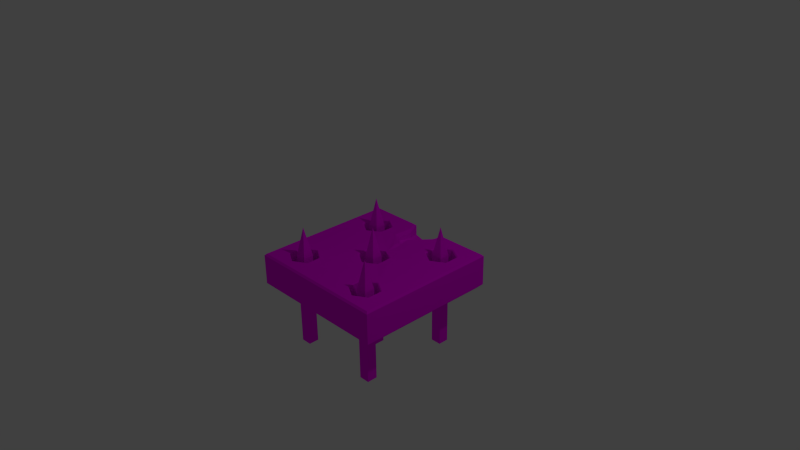 # Source: Tile_Ground_trap_spikes.blend  (saved by Blender 2.76.0; exported with 4.5.12 LTS)
import bpy
from mathutils import Matrix  # noqa: F401  (used for matrix-valued properties, if any)

bpy.ops.wm.read_factory_settings(use_empty=True)
scene = bpy.context.scene
scene.name = 'Scene'

# ---- collections
col_collection_1 = bpy.data.collections.new('Collection 1'); scene.collection.children.link(col_collection_1)

# ---- images (referenced by path relative to the original .blend; pixels are not part of the script)
import os
ASSET_DIR = os.environ.get("B2B_ASSET_DIR", "")  # directory of the original .blend (textures are referenced by path, not embedded)
HERE = os.path.dirname(os.path.abspath(__file__))  # packed textures are extracted next to this script under _unpacked/

def load_image(name, relpath, width, height, colorspace="sRGB"):
    """Load a texture the original file referenced (path relative to the .blend, or extracted next to this script)."""
    p = next((c for c in (os.path.join(HERE, relpath), os.path.join(ASSET_DIR, relpath)) if relpath and os.path.exists(c)), "")
    if p:
        img = bpy.data.images.load(p, check_existing=True)
        img.name = name
    else:  # same state as the original file: an image datablock whose file is absent (Cycles renders it pink)
        img = bpy.data.images.new(name, width, height)
        img.source = "FILE"
        img.filepath = "//" + (relpath or name)
    img.colorspace_settings.name = colorspace
    return img
img_stone_tile_2_psd = load_image('Stone_tile_2.psd', 'Materials/Stone_tile_2.psd', 1024, 1024, 'sRGB')

# ---- materials (node trees are filled in below, after node groups)
mat_spikes = bpy.data.materials.new('Spikes')
mat_spikes.alpha_threshold = 0.0
mat_spikes.roughness = 0.5
mat_stone_tile = bpy.data.materials.new('Stone_tile')
mat_stone_tile.alpha_threshold = 0.0
mat_stone_tile.roughness = 0.5

# ---- material node trees
mat_spikes.use_nodes = True; mat_spikes.node_tree.nodes.clear()
_N = mat_spikes.node_tree.nodes; _L = mat_spikes.node_tree.links
n0 = _N.new('ShaderNodeOutputMaterial'); n0.name = 'Material Output'; n0.location = (300, 300)
n1 = _N.new('ShaderNodeBsdfDiffuse'); n1.name = 'Diffuse BSDF'; n1.location = (10, 300)
n2 = _N.new('ShaderNodeTexImage'); n2.name = 'Image Texture'; n2.location = (-180, 300)
n2.width = 140
_L.new(n1.outputs[0], n0.inputs[0])
_L.new(n2.outputs[0], n1.inputs[0])
n0.is_active_output = True
mat_stone_tile.use_nodes = True; mat_stone_tile.node_tree.nodes.clear()
_N = mat_stone_tile.node_tree.nodes; _L = mat_stone_tile.node_tree.links
n0 = _N.new('ShaderNodeOutputMaterial'); n0.name = 'Material Output'; n0.location = (300, 300)
n1 = _N.new('ShaderNodeBsdfDiffuse'); n1.name = 'Diffuse BSDF'; n1.location = (10, 300)
n2 = _N.new('ShaderNodeTexImage'); n2.name = 'Image Texture'; n2.location = (-180, 300)
n2.width = 140
n2.image = img_stone_tile_2_psd
_L.new(n1.outputs[0], n0.inputs[0])
_L.new(n2.outputs[0], n1.inputs[0])
n0.is_active_output = True

# ---- world
world_world = bpy.data.worlds.new('World'); scene.world = world_world
world_world.color = (0.05088, 0.05088, 0.05088)
world_world.use_sun_shadow = False
world_world.sun_shadow_jitter_overblur = 0.0
world_world.cycles.sampling_method = 'MANUAL'
world_world.cycles.sample_map_resolution = 256

# ---- cameras
cam_camera = bpy.data.cameras.new('Camera')
cam_camera.clip_end = 100.0
cam_camera.lens = 35.0
cam_camera.sensor_width = 32.0
cam_camera.sensor_height = 18.0
cam_camera.ortho_scale = 7.314
cam_camera.dof.focus_distance = 0.0

# ---- lights
light_lamp = bpy.data.lights.new('Lamp', 'POINT')
light_lamp.transmission_factor = 0.0
light_lamp.cutoff_distance = 30.0
light_lamp.energy = 100.0
light_lamp.shadow_buffer_clip_start = 1.001
light_lamp.shadow_soft_size = 0.1
light_lamp.shadow_maximum_resolution = 0.006
light_lamp.use_absolute_resolution = True
light_lamp.cycles.use_multiple_importance_sampling = False

# ---- meshes
me_cube_001 = bpy.data.meshes.new('Cube.001')
me_cube_001.from_pydata([(-0.5228, -1.296, -0.5215), (-0.5231, 3.01e-06, -0.5214), (-0.6705, -1.72e-05, -0.5214), (-0.6702, -1.296, -0.5216), (-0.5228, -1.296, -0.6656), (-0.523, 1.618e-05, -0.6654), (-0.6705, -4.381e-06, -0.6654), (-0.6702, -1.296, -0.6656), (-0.5969, 0.401, -0.5933), (-0.5228, -1.296, 0.723), (-0.5231, 3.062e-06, 0.7232), (-0.6705, -1.714e-05, 0.7232), (-0.6702, -1.296, 0.723), (-0.5228, -1.296, 0.579), (-0.523, 1.623e-05, 0.5792), (-0.6705, -4.329e-06, 0.5792), (-0.6702, -1.296, 0.579), (-0.5969, 0.401, 0.6513), (0.691, -1.296, -0.5215), (0.6908, 3.01e-06, -0.5214), (0.5433, -1.72e-05, -0.5214), (0.5436, -1.296, -0.5216), (0.6911, -1.296, -0.6656), (0.6908, 1.618e-05, -0.6654), (0.5433, -4.381e-06, -0.6654), (0.5436, -1.296, -0.6656), (0.6169, 0.401, -0.5933), (0.6574, -1.296, 0.723), (0.6571, 3.062e-06, 0.7232), (0.5097, -1.714e-05, 0.7232), (0.5099, -1.296, 0.723), (0.6574, -1.296, 0.579), (0.6571, 1.623e-05, 0.5792), (0.5097, -4.329e-06, 0.5792), (0.51, -1.296, 0.579), (0.5833, 0.401, 0.6513), (0.09977, -1.296, 0.09858), (0.09949, 3.04e-06, 0.09876), (-0.04797, -1.717e-05, 0.09874), (-0.0477, -1.296, 0.09856), (0.09979, -1.296, -0.04544), (0.09952, 1.621e-05, -0.04526), (-0.04795, -4.351e-06, -0.04528), (-0.04768, -1.296, -0.04546), (0.02566, 0.401, 0.02682)], [], [(0, 1, 2, 3), (4, 7, 6, 5), (0, 4, 5, 1), (2, 6, 7, 3), (4, 0, 3, 7), (6, 2, 8), (1, 5, 8), (2, 1, 8), (5, 6, 8), (9, 10, 11, 12), (13, 16, 15, 14), (9, 13, 14, 10), (11, 15, 16, 12), (13, 9, 12, 16), (15, 11, 17), (10, 14, 17), (11, 10, 17), (14, 15, 17), (18, 19, 20, 21), (22, 25, 24, 23), (18, 22, 23, 19), (20, 24, 25, 21), (22, 18, 21, 25), (24, 20, 26), (19, 23, 26), (20, 19, 26), (23, 24, 26), (27, 28, 29, 30), (31, 34, 33, 32), (27, 31, 32, 28), (29, 33, 34, 30), (31, 27, 30, 34), (33, 29, 35), (28, 32, 35), (29, 28, 35), (32, 33, 35), (36, 37, 38, 39), (40, 43, 42, 41), (36, 40, 41, 37), (38, 42, 43, 39), (40, 36, 39, 43), (42, 38, 44), (37, 41, 44), (38, 37, 44), (41, 42, 44)])
_ca = me_cube_001.color_attributes.new('Col', 'BYTE_COLOR', 'CORNER')
_ca.data.foreach_set('color', [1.0, 1.0, 1.0, 1.0, 1.0, 1.0, 1.0, 1.0, 1.0, 1.0, 1.0, 1.0, 1.0, 1.0, 1.0, 1.0, 1.0, 1.0, 1.0, 1.0, 1.0, 1.0, 1.0, 1.0, 1.0, 1.0, 1.0, 1.0, 1.0, 1.0, 1.0, 1.0, 1.0, 1.0, 1.0, 1.0, 1.0, 1.0, 1.0, 1.0, 1.0, 1.0, 1.0, 1.0, 1.0, 1.0, 1.0, 1.0, 1.0, 1.0, 1.0, 1.0, 1.0, 1.0, 1.0, 1.0, 1.0, 1.0, 1.0, 1.0, 1.0, 1.0, 1.0, 1.0, 1.0, 1.0, 1.0, 1.0, 1.0, 1.0, 1.0, 1.0, 1.0, 1.0, 1.0, 1.0, 1.0, 1.0, 1.0, 1.0, 1.0, 1.0, 1.0, 1.0, 1.0, 1.0, 1.0, 1.0, 1.0, 1.0, 1.0, 1.0, 1.0, 1.0, 1.0, 1.0, 1.0, 1.0, 1.0, 1.0, 1.0, 1.0, 1.0, 1.0, 1.0, 1.0, 1.0, 1.0, 1.0, 1.0, 1.0, 1.0, 1.0, 1.0, 1.0, 1.0, 1.0, 1.0, 1.0, 1.0, 1.0, 1.0, 1.0, 1.0, 1.0, 1.0, 1.0, 1.0, 1.0, 1.0, 1.0, 1.0, 1.0, 1.0, 1.0, 1.0, 1.0, 1.0, 1.0, 1.0, 1.0, 1.0, 1.0, 1.0, 1.0, 1.0, 1.0, 1.0, 1.0, 1.0, 1.0, 1.0, 1.0, 1.0, 1.0, 1.0, 1.0, 1.0, 1.0, 1.0, 1.0, 1.0, 1.0, 1.0, 1.0, 1.0, 1.0, 1.0, 1.0, 1.0, 1.0, 1.0, 1.0, 1.0, 1.0, 1.0, 1.0, 1.0, 1.0, 1.0, 1.0, 1.0, 1.0, 1.0, 1.0, 1.0, 1.0, 1.0, 1.0, 1.0, 1.0, 1.0, 1.0, 1.0, 1.0, 1.0, 1.0, 1.0, 1.0, 1.0, 1.0, 1.0, 1.0, 1.0, 1.0, 1.0, 1.0, 1.0, 1.0, 1.0, 1.0, 1.0, 1.0, 1.0, 1.0, 1.0, 1.0, 1.0, 1.0, 1.0, 1.0, 1.0, 1.0, 1.0, 1.0, 1.0, 1.0, 1.0, 1.0, 1.0, 1.0, 1.0, 1.0, 1.0, 1.0, 1.0, 1.0, 1.0, 1.0, 1.0, 1.0, 1.0, 1.0, 1.0, 1.0, 1.0, 1.0, 1.0, 1.0, 1.0, 1.0, 1.0, 1.0, 1.0, 1.0, 1.0, 1.0, 1.0, 1.0, 1.0, 1.0, 1.0, 1.0, 1.0, 1.0, 1.0, 1.0, 1.0, 1.0, 1.0, 1.0, 1.0, 1.0, 1.0, 1.0, 1.0, 1.0, 1.0, 1.0, 1.0, 1.0, 1.0, 1.0, 1.0, 1.0, 1.0, 1.0, 1.0, 1.0, 1.0, 1.0, 1.0, 1.0, 1.0, 1.0, 1.0, 1.0, 1.0, 1.0, 1.0, 1.0, 1.0, 1.0, 1.0, 1.0, 1.0, 1.0, 1.0, 1.0, 1.0, 1.0, 1.0, 1.0, 1.0, 1.0, 1.0, 1.0, 1.0, 1.0, 1.0, 1.0, 1.0, 1.0, 1.0, 1.0, 1.0, 1.0, 1.0, 1.0, 1.0, 1.0, 1.0, 1.0, 1.0, 1.0, 1.0, 1.0, 1.0, 1.0, 1.0, 1.0, 1.0, 1.0, 1.0, 1.0, 1.0, 1.0, 1.0, 1.0, 1.0, 1.0, 1.0, 1.0, 1.0, 1.0, 1.0, 1.0, 1.0, 1.0, 1.0, 1.0, 1.0, 1.0, 1.0, 1.0, 1.0, 1.0, 1.0, 1.0, 1.0, 1.0, 1.0, 1.0, 1.0, 1.0, 1.0, 1.0, 1.0, 1.0, 1.0, 1.0, 1.0, 1.0, 1.0, 1.0, 1.0, 1.0, 1.0, 1.0, 1.0, 1.0, 1.0, 1.0, 1.0, 1.0, 1.0, 1.0, 1.0, 1.0, 1.0, 1.0, 1.0, 1.0, 1.0, 1.0, 1.0, 1.0, 1.0, 1.0, 1.0, 1.0, 1.0, 1.0, 1.0, 1.0, 1.0, 1.0, 1.0, 1.0, 1.0, 1.0, 1.0, 1.0, 1.0, 1.0, 1.0, 1.0, 1.0, 1.0, 1.0, 1.0, 1.0, 1.0, 1.0, 1.0, 1.0, 1.0, 1.0, 1.0, 1.0, 1.0, 1.0, 1.0, 1.0, 1.0, 1.0, 1.0, 1.0, 1.0, 1.0, 1.0, 1.0, 1.0, 1.0, 1.0, 1.0, 1.0, 1.0, 1.0, 1.0, 1.0, 1.0, 1.0, 1.0, 1.0, 1.0, 1.0, 1.0, 1.0, 1.0, 1.0, 1.0, 1.0, 1.0, 1.0, 1.0, 1.0, 1.0, 1.0, 1.0, 1.0, 1.0, 1.0, 1.0, 1.0, 1.0, 1.0, 1.0, 1.0, 1.0, 1.0, 1.0, 1.0, 1.0, 1.0, 1.0, 1.0, 1.0, 1.0, 1.0, 1.0, 1.0, 1.0, 1.0, 1.0, 1.0, 1.0, 1.0, 1.0, 1.0, 1.0, 1.0, 1.0, 1.0, 1.0, 1.0, 1.0, 1.0, 1.0, 1.0, 1.0, 1.0, 1.0, 1.0, 1.0, 1.0, 1.0, 1.0, 1.0, 1.0, 1.0, 1.0, 1.0, 1.0, 1.0, 1.0, 1.0, 1.0, 1.0, 1.0, 1.0, 1.0, 1.0, 1.0, 1.0, 1.0, 1.0, 1.0, 1.0, 1.0, 1.0, 1.0, 1.0, 1.0, 1.0, 1.0, 1.0, 1.0, 1.0, 1.0, 1.0, 1.0, 1.0, 1.0, 1.0, 1.0, 1.0, 1.0, 1.0, 1.0, 1.0, 1.0, 1.0, 1.0, 1.0, 1.0, 1.0, 1.0, 1.0, 1.0, 1.0, 1.0, 1.0, 1.0, 1.0, 1.0, 1.0, 1.0, 1.0, 1.0, 1.0, 1.0, 1.0, 1.0, 1.0, 1.0, 1.0, 1.0, 1.0, 1.0, 1.0, 1.0, 1.0, 1.0, 1.0, 1.0, 1.0, 1.0, 1.0, 1.0, 1.0, 1.0, 1.0, 1.0, 1.0, 1.0, 1.0, 1.0, 1.0, 1.0, 1.0, 1.0, 1.0, 1.0, 1.0, 1.0, 1.0, 1.0, 1.0, 1.0, 1.0, 1.0, 1.0, 1.0, 1.0, 1.0, 1.0, 1.0, 1.0, 1.0])
me_cube_001.materials.append(mat_spikes)
me_cube_001.use_remesh_preserve_volume = False
me_cube_001.use_remesh_preserve_attributes = False
me_cube_001.use_mirror_vertex_groups = False
me_cube_001.update()
me_plane_001 = bpy.data.meshes.new('Plane.001')
me_plane_001.from_pydata([(1.0, -0.02432, -1.0), (1.0, -0.02432, 1.0), (1.0, -0.4392, 1.0), (1.0, -0.4392, -1.0), (-1.0, -0.02432, -1.0), (-0.2365, -0.02432, -1.0), (-0.2365, -0.1652, -1.0), (0.2181, -0.1652, -1.0), (0.2366, -0.1679, -1.0), (0.2366, -0.02432, -1.0), (-1.0, -0.4392, -1.0), (0.9757, -4.265e-08, -0.9757), (0.9757, 4.265e-08, 0.9757), (-1.0, -0.02432, 1.0), (-1.0, -0.4392, 1.0), (0.9392, -0.5, 0.9392), (0.9392, -0.5, -0.9392), (-0.9757, -4.265e-08, -0.9757), (-0.2559, -4.265e-08, -0.9757), (-0.2328, -0.01596, -0.9916), (0.2342, -0.01596, -0.9916), (0.279, -4.265e-08, -0.9757), (-0.9392, -0.5, -0.9392), (-0.9757, 4.265e-08, 0.9757), (0.8135, 0.0005713, -0.4909), (0.7623, -0.000555, 0.55), (-0.9392, -0.5, 0.9392), (-0.6012, -3.587e-08, -0.8206), (-0.196, -3.583e-08, -0.8197), (-0.1952, -3.653e-08, -0.8356), (0.2385, -3.653e-08, -0.8356), (0.2239, -3.578e-08, -0.8187), (0.6292, -3.574e-08, -0.8177), (-0.5928, 3.801e-08, 0.8695), (0.5753, 3.821e-08, 0.8742), (0.8134, -3.11e-08, -0.7114), (0.575, 0.001669, 0.4419), (0.6225, 0.0004372, -0.3807), (0.7624, 3.349e-08, 0.7661), (-0.7753, 0.003087, 0.5524), (-0.7876, -0.003023, -0.4889), (-0.7871, -3.118e-08, -0.7133), (-0.3985, -3.075e-08, -0.7036), (-0.202, -3.075e-08, -0.7036), (0.1246, -3.075e-08, -0.7036), (0.4315, -3.075e-08, -0.7036), (-0.4039, 3.324e-08, 0.7605), (0.3783, 3.324e-08, 0.7605), (-0.7759, 3.339e-08, 0.7638), (0.6225, -0.01352, -0.806), (0.7999, -0.01352, -0.7036), (0.7999, -0.01352, -0.4987), (0.224, -3.831e-09, -0.08763), (0.2236, -0.0126, 0.1382), (0.5753, -0.009763, 0.4532), (0.7527, -0.009763, 0.5556), (0.6225, -0.01352, -0.3963), (0.7527, -0.009763, 0.7605), (0.5753, -0.009763, 0.8629), (-0.5923, 0.002386, 0.4465), (-0.5932, -0.00245, -0.3769), (-0.7702, -0.01692, -0.4987), (-0.7702, -0.01692, -0.7036), (-0.5928, -0.01692, -0.806), (-0.4154, -0.01692, -0.7036), (-0.3985, -2.137e-08, -0.489), (-0.128, -2.14e-08, -0.4896), (-0.2087, -2.519e-08, -0.5763), (0.01489, -2.519e-08, -0.5763), (0.1025, -0.006156, -0.4877), (0.4255, -0.0002807, -0.503), (0.4451, -0.01352, -0.7036), (-0.4044, -0.003611, 0.5536), (0.3779, -0.008206, 0.5574), (-0.4154, -0.005716, 0.7605), (-0.5928, -0.005716, 0.8629), (0.3979, -0.009763, 0.7605), (-0.7702, -0.005716, 0.7605), (0.6225, -0.4173, -0.806), (0.7999, -0.4173, -0.7036), (0.7999, -0.4173, -0.4987), (0.04034, -0.01669, -0.1934), (0.2109, -0.01575, 0.1273), (0.03364, -0.01488, 0.2487), (0.3979, -0.009763, 0.5556), (0.5753, -0.4173, 0.4532), (0.7527, -0.4173, 0.5556), (0.6225, -0.4173, -0.3963), (0.4451, -0.01352, -0.4987), (0.7527, -0.4173, 0.7605), (0.5753, -0.4173, 0.8629), (-0.7702, -0.005716, 0.5556), (-0.5928, -0.01692, -0.3963), (-0.5928, -0.005716, 0.4532), (-0.1586, 6.034e-09, 0.1381), (-0.1586, -3.845e-09, -0.08796), (-0.7702, -0.4173, -0.4987), (-0.7702, -0.4173, -0.7036), (-0.5928, -0.4173, -0.806), (-0.4154, -0.01692, -0.4987), (-0.4154, -0.4173, -0.7036), (0.04981, -0.01405, -0.2701), (0.005974, -1.511e-08, -0.3456), (0.4451, -0.4173, -0.7036), (-0.4154, -0.005716, 0.5556), (-0.4154, -0.4173, 0.7605), (-0.5928, -0.4173, 0.8629), (0.3979, -0.4173, 0.7605), (-0.7702, -0.4173, 0.7605), (0.2109, -0.01575, -0.07749), (0.03351, -0.01575, 0.2298), (0.3979, -0.4173, 0.5556), (0.4451, -0.4173, -0.4987), (-0.7702, -0.4173, 0.5556), (-0.5928, -0.4173, -0.3963), (-0.5928, -0.4173, 0.4532), (-0.1439, -0.01575, 0.1273), (-0.1439, -0.01575, -0.07749), (-0.4154, -0.4173, -0.4987), (-0.4154, -0.4173, 0.5556), (0.03351, -0.01575, -0.1799), (0.2109, -0.3768, -0.07749), (0.2109, -0.3768, 0.1273), (0.03351, -0.3768, 0.2298), (-0.1439, -0.3768, 0.1273), (-0.1439, -0.3768, -0.07749), (0.03351, -0.3768, -0.1799), (-0.1531, -0.118, -0.8078), (0.1811, -0.1679, -0.8078), (-0.1531, -0.03983, -0.8078), (0.1811, -0.04679, -0.8078), (-0.1634, -0.09224, -0.608), (-0.1634, -0.03585, -0.608), (0.008787, -0.05843, -0.608), (0.008787, -0.02998, -0.608), (0.001915, -4.705e-05, -0.4302), (0.001915, -0.05849, -0.4302), (0.01741, -0.03811, -0.4563), (0.04382, -0.01596, -0.4141), (-0.02367, -0.2018, -0.8078), (-0.01908, -0.2296, -1.0), (-0.06703, -0.1378, -0.608), (-0.04315, -0.2098, -0.8647)], [], [(0, 1, 2, 3), (4, 5, 6, 140, 7, 8, 9, 0, 3, 10), (1, 0, 11, 12), (1, 13, 14, 2), (3, 2, 15, 16), (13, 4, 10, 14), (5, 4, 17, 18, 19), (0, 9, 20, 21, 11), (16, 22, 10, 3), (13, 1, 12, 23), (24, 25, 12, 11), (2, 14, 26, 15), (26, 22, 16, 15), (23, 17, 4, 13), (14, 10, 22, 26), (18, 17, 27, 28, 29), (11, 21, 30, 31, 32), (33, 23, 12, 34), (35, 24, 11, 32), (36, 25, 24, 37), (38, 34, 12, 25), (23, 39, 40, 17), (17, 40, 41, 27), (42, 43, 28, 27), (44, 45, 32, 31), (46, 33, 34, 47), (48, 23, 33), (35, 32, 49, 50), (24, 35, 50, 51), (52, 53, 36, 37), (54, 55, 25, 36), (51, 56, 37, 24), (38, 25, 55, 57), (57, 58, 34, 38), (48, 39, 23), (40, 39, 59, 60), (41, 40, 61, 62), (27, 41, 62, 63), (42, 27, 63, 64), (43, 42, 65, 66, 67), (45, 44, 68, 69, 70), (32, 45, 71, 49), (72, 46, 47, 73), (74, 75, 33, 46), (58, 76, 47, 34), (48, 33, 75, 77), (50, 49, 78, 79), (51, 50, 79, 80), (37, 70, 81, 52), (53, 52, 109, 82), (83, 73, 36, 53), (36, 73, 84, 54), (55, 54, 85, 86), (56, 51, 80, 87), (56, 88, 70, 37), (57, 55, 86, 89), (57, 89, 90, 58), (39, 48, 77, 91), (40, 60, 92, 61), (59, 39, 91, 93), (60, 59, 94, 95), (62, 61, 96, 97), (97, 98, 63, 62), (65, 42, 64, 99), (64, 63, 98, 100), (81, 70, 69, 101), (88, 71, 45, 70), (49, 71, 103, 78), (72, 73, 83), (104, 74, 46, 72), (76, 84, 73, 47), (75, 74, 105, 106), (76, 58, 90, 107), (77, 75, 106, 108), (83, 53, 82, 110), (85, 54, 84, 111), (88, 56, 87, 112), (87, 80, 79, 78, 103, 112), (89, 86, 85, 111, 107, 90), (91, 77, 108, 113), (60, 65, 99, 92), (61, 92, 114, 96), (93, 104, 72, 59), (93, 91, 113, 115), (65, 60, 95, 81), (72, 83, 94, 59), (95, 94, 116, 117), (96, 114, 118, 100, 98, 97), (100, 118, 99, 64), (71, 88, 112, 103), (74, 104, 119, 105), (84, 76, 107, 111), (108, 106, 105, 119, 115, 113), (120, 109, 52, 81), (82, 109, 121, 122), (110, 116, 94, 83), (110, 82, 122, 123), (92, 99, 118, 114), (104, 93, 115, 119), (81, 95, 117, 120), (117, 116, 124, 125), (109, 120, 126, 121), (121, 126, 125, 124, 123, 122), (116, 110, 123, 124), (120, 117, 125, 126), (7, 140, 142), (8, 7, 142, 139, 128), (6, 5, 19, 129, 127), (128, 130, 20, 9, 8), (139, 141, 133, 128), (127, 129, 132, 131), (19, 18, 29, 129), (133, 134, 130, 128), (130, 30, 21, 20), (131, 132, 135, 136), (129, 29, 28, 43, 67, 132), (137, 138, 134, 133), (134, 68, 44, 31, 30, 130), (141, 137, 133), (136, 135, 138, 137), (132, 67, 66, 102, 135), (138, 101, 69, 68, 134), (102, 101, 138, 135), (65, 81, 101, 102, 66), (131, 136, 137, 141), (140, 6, 127, 142), (127, 131, 141, 139), (139, 142, 127)])
_uv = me_plane_001.uv_layers.new(name='UVMap')
_uv.uv.foreach_set('vector', [0.9917, 0.3925, 0.9917, 0.6879, 0.9015, 0.6879, 0.9015, 0.3925, 0.9917, 0.007282, 0.9917, 0.1544, 0.9611, 0.1544, 0.9611, 0.1962, 0.9611, 0.2419, 0.9605, 0.2455, 0.9917, 0.2455, 0.9917, 0.3925, 0.9015, 0.3925, 0.9015, 0.007282, 0.4541, 0.007282, 0.8885, 0.007282, 0.883, 0.0132, 0.4592, 0.0132, 0.115, 0.945, 0.115, 0.5073, 0.2049, 0.5105, 0.2049, 0.9482, 0.006519, 0.4928, 0.006519, 0.007282, 0.01973, 0.02204, 0.01973, 0.478, 0.09666, 0.5073, 0.09666, 0.9927, 0.006519, 0.9927, 0.006519, 0.5073, 0.8885, 0.3074, 0.8885, 0.4928, 0.883, 0.4869, 0.883, 0.3122, 0.8866, 0.3065, 0.8885, 0.007282, 0.8885, 0.1926, 0.8866, 0.1932, 0.883, 0.1823, 0.883, 0.0132, 0.01973, 0.478, 0.4279, 0.478, 0.4411, 0.4928, 0.006519, 0.4928, 0.4541, 0.4928, 0.4541, 0.007282, 0.4592, 0.0132, 0.4593, 0.4869, 0.7777, 0.05259, 0.5517, 0.06496, 0.4592, 0.0132, 0.883, 0.0132, 0.006519, 0.007282, 0.4411, 0.007282, 0.4279, 0.02204, 0.01973, 0.02204, 0.4279, 0.02204, 0.4279, 0.478, 0.01973, 0.478, 0.01973, 0.02204, 0.1019, 0.5133, 0.1019, 0.9869, 0.09666, 0.9927, 0.09666, 0.5073, 0.4411, 0.007282, 0.4411, 0.4928, 0.4279, 0.478, 0.4279, 0.02204, 0.883, 0.3122, 0.883, 0.4869, 0.8494, 0.396, 0.8491, 0.2976, 0.8526, 0.2974, 0.883, 0.0132, 0.883, 0.1823, 0.8526, 0.1921, 0.8489, 0.1957, 0.8487, 0.09729, 0.4823, 0.3939, 0.4593, 0.4869, 0.4592, 0.0132, 0.4813, 0.1104, 0.8256, 0.05259, 0.7777, 0.05259, 0.883, 0.0132, 0.8487, 0.09729, 0.5751, 0.1104, 0.5517, 0.06496, 0.7777, 0.05259, 0.7538, 0.09893, 0.5047, 0.06496, 0.4813, 0.1104, 0.4592, 0.0132, 0.5517, 0.06496, 0.4593, 0.4869, 0.5512, 0.4384, 0.7773, 0.4411, 0.883, 0.4869, 0.883, 0.4869, 0.7773, 0.4411, 0.8261, 0.4411, 0.8494, 0.396, 0.8239, 0.3467, 0.8239, 0.2991, 0.8491, 0.2976, 0.8494, 0.396, 0.8239, 0.2198, 0.8239, 0.1453, 0.8487, 0.09729, 0.8489, 0.1957, 0.506, 0.3481, 0.4823, 0.3939, 0.4813, 0.1104, 0.506, 0.1582, 0.5053, 0.4384, 0.4593, 0.4869, 0.4823, 0.3939, 0.8256, 0.05259, 0.8487, 0.09729, 0.8463, 0.09893, 0.824, 0.05587, 0.6501, 0.8411, 0.6022, 0.8411, 0.604, 0.8378, 0.6485, 0.8378, 0.6902, 0.1957, 0.6411, 0.1958, 0.5751, 0.1104, 0.7538, 0.09893, 0.5728, 0.1104, 0.5505, 0.06733, 0.5517, 0.06496, 0.5751, 0.1104, 0.7795, 0.05587, 0.7573, 0.09893, 0.7538, 0.09893, 0.7777, 0.05259, 0.7062, 0.7398, 0.7532, 0.7398, 0.7519, 0.7422, 0.7074, 0.7422, 0.506, 0.06733, 0.4838, 0.1104, 0.4813, 0.1104, 0.5047, 0.06496, 0.5053, 0.4384, 0.5512, 0.4384, 0.4593, 0.4869, 0.7773, 0.4411, 0.5512, 0.4384, 0.5741, 0.3939, 0.753, 0.3939, 0.8261, 0.4411, 0.7773, 0.4411, 0.7796, 0.437, 0.8241, 0.437, 0.3625, 0.5073, 0.409, 0.5092, 0.4065, 0.5135, 0.3621, 0.5117, 0.3338, 0.5094, 0.3625, 0.5073, 0.3621, 0.5117, 0.337, 0.5135, 0.8239, 0.2991, 0.8239, 0.3467, 0.7773, 0.3467, 0.7775, 0.2811, 0.7963, 0.3007, 0.8239, 0.1453, 0.8239, 0.2198, 0.7963, 0.2464, 0.7775, 0.2238, 0.7777, 0.1453, 0.6517, 0.7252, 0.6022, 0.7249, 0.6049, 0.7216, 0.6492, 0.7218, 0.5505, 0.3481, 0.506, 0.3481, 0.506, 0.1582, 0.5505, 0.1582, 0.506, 0.3509, 0.4838, 0.3939, 0.4823, 0.3939, 0.506, 0.3481, 0.4838, 0.1104, 0.506, 0.1534, 0.506, 0.1582, 0.4813, 0.1104, 0.5053, 0.4384, 0.4823, 0.3939, 0.4838, 0.3939, 0.506, 0.437, 0.6743, 0.7191, 0.6492, 0.7218, 0.6492, 0.624, 0.6743, 0.6213, 0.6485, 0.8378, 0.604, 0.8378, 0.604, 0.7398, 0.6485, 0.7398, 0.7538, 0.09893, 0.7777, 0.1453, 0.7142, 0.2421, 0.6902, 0.1957, 0.7922, 0.6213, 0.8413, 0.6213, 0.8391, 0.6251, 0.7946, 0.6251, 0.6172, 0.2421, 0.5505, 0.1582, 0.5751, 0.1104, 0.6411, 0.1958, 0.383, 0.7289, 0.3338, 0.7287, 0.3376, 0.7262, 0.382, 0.7264, 0.407, 0.7237, 0.382, 0.7264, 0.382, 0.6277, 0.407, 0.625, 0.6714, 0.8378, 0.6485, 0.8378, 0.6485, 0.7398, 0.6714, 0.7398, 0.7573, 0.09893, 0.7795, 0.142, 0.7777, 0.1453, 0.7538, 0.09893, 0.7074, 0.7422, 0.7519, 0.7422, 0.7519, 0.8411, 0.7074, 0.8411, 0.7074, 0.7422, 0.7074, 0.8411, 0.6844, 0.8411, 0.6844, 0.7422, 0.5512, 0.4384, 0.5053, 0.4384, 0.506, 0.437, 0.5505, 0.437, 0.7773, 0.4411, 0.753, 0.3939, 0.7573, 0.3939, 0.7796, 0.437, 0.2637, 0.765, 0.2179, 0.7647, 0.2187, 0.7633, 0.2631, 0.7635, 0.753, 0.3939, 0.5741, 0.3939, 0.6412, 0.2885, 0.6902, 0.2885, 0.6874, 0.6213, 0.7144, 0.6213, 0.7144, 0.7185, 0.6874, 0.7185, 0.4037, 0.6104, 0.3594, 0.6086, 0.3621, 0.5117, 0.4065, 0.5135, 0.2645, 0.8809, 0.2179, 0.8809, 0.218, 0.8768, 0.2625, 0.8768, 0.337, 0.5135, 0.3621, 0.5117, 0.3594, 0.6086, 0.3342, 0.6104, 0.7142, 0.2421, 0.7777, 0.1453, 0.7775, 0.2238, 0.7308, 0.2389, 0.7795, 0.142, 0.824, 0.142, 0.8239, 0.1453, 0.7777, 0.1453, 0.6492, 0.7218, 0.6049, 0.7216, 0.6049, 0.6238, 0.6492, 0.624, 0.5505, 0.3481, 0.5505, 0.1582, 0.6172, 0.2421, 0.5505, 0.3509, 0.506, 0.3509, 0.506, 0.3481, 0.5505, 0.3481, 0.506, 0.1534, 0.5505, 0.1534, 0.5505, 0.1582, 0.506, 0.1582, 0.7662, 0.7398, 0.7891, 0.7398, 0.7891, 0.8397, 0.7662, 0.8397, 0.5504, 0.8342, 0.5063, 0.8342, 0.5063, 0.7353, 0.5504, 0.7353, 0.4491, 0.7353, 0.4932, 0.7353, 0.4932, 0.8352, 0.4491, 0.8352, 0.6172, 0.2421, 0.6411, 0.1958, 0.6436, 0.1988, 0.6213, 0.2419, 0.382, 0.6277, 0.382, 0.7264, 0.3376, 0.7262, 0.3376, 0.6274, 0.3779, 0.8415, 0.3338, 0.8415, 0.3338, 0.7435, 0.3779, 0.7435, 0.5121, 0.5322, 0.5506, 0.5073, 0.5892, 0.5322, 0.5892, 0.5819, 0.5506, 0.6068, 0.5121, 0.5819, 0.6022, 0.5819, 0.6022, 0.5322, 0.6407, 0.5073, 0.6793, 0.5322, 0.6793, 0.5819, 0.6407, 0.6067, 0.422, 0.7353, 0.4491, 0.7353, 0.4491, 0.8352, 0.422, 0.8352, 0.753, 0.3939, 0.7773, 0.3467, 0.7796, 0.3508, 0.7573, 0.3939, 0.7144, 0.6213, 0.7586, 0.6213, 0.7586, 0.7185, 0.7144, 0.7185, 0.5728, 0.3939, 0.5505, 0.3509, 0.5505, 0.3481, 0.5741, 0.3939, 0.2631, 0.7635, 0.2187, 0.7633, 0.2187, 0.6636, 0.2631, 0.6638, 0.7773, 0.3467, 0.753, 0.3939, 0.6902, 0.2885, 0.7142, 0.2421, 0.5505, 0.3481, 0.6172, 0.2421, 0.6412, 0.2885, 0.5741, 0.3939, 0.6902, 0.2885, 0.6412, 0.2885, 0.6436, 0.2849, 0.6881, 0.2849, 0.5506, 0.7207, 0.5121, 0.6959, 0.5121, 0.6462, 0.5506, 0.6213, 0.5892, 0.6462, 0.5892, 0.6959, 0.218, 0.7796, 0.2625, 0.7796, 0.2625, 0.8768, 0.218, 0.8768, 0.405, 0.8415, 0.3779, 0.8415, 0.3779, 0.7435, 0.405, 0.7435, 0.7891, 0.7398, 0.8336, 0.7398, 0.8336, 0.8397, 0.7891, 0.8397, 0.5775, 0.8342, 0.5504, 0.8342, 0.5504, 0.7353, 0.5775, 0.7353, 0.4605, 0.6213, 0.4991, 0.6462, 0.4991, 0.6959, 0.4605, 0.7207, 0.422, 0.6959, 0.422, 0.6462, 0.7103, 0.2419, 0.6881, 0.1988, 0.6902, 0.1957, 0.7142, 0.2421, 0.7946, 0.6251, 0.8391, 0.6251, 0.8391, 0.7128, 0.7946, 0.7128, 0.6213, 0.2419, 0.6436, 0.2849, 0.6412, 0.2885, 0.6172, 0.2421, 0.7716, 0.6251, 0.7946, 0.6251, 0.7946, 0.7128, 0.7716, 0.7128, 0.2854, 0.8768, 0.2625, 0.8768, 0.2625, 0.7796, 0.2854, 0.7796, 0.2882, 0.7608, 0.2631, 0.7635, 0.2631, 0.6638, 0.2882, 0.6611, 0.7402, 0.6016, 0.6923, 0.6013, 0.6942, 0.5972, 0.7386, 0.5975, 0.5775, 0.9365, 0.5504, 0.9365, 0.5504, 0.8488, 0.5775, 0.8488, 0.7637, 0.5948, 0.7386, 0.5975, 0.7386, 0.51, 0.7637, 0.5073, 0.422, 0.5819, 0.422, 0.5322, 0.4605, 0.5073, 0.4991, 0.5322, 0.4991, 0.5819, 0.4605, 0.6068, 0.5504, 0.9365, 0.5063, 0.9365, 0.5063, 0.8488, 0.5504, 0.8488, 0.7386, 0.5975, 0.6942, 0.5972, 0.6942, 0.5098, 0.7386, 0.51, 0.3167, 0.6465, 0.2652, 0.6466, 0.2599, 0.6135, 0.3207, 0.6466, 0.3167, 0.6465, 0.2599, 0.6135, 0.2641, 0.5997, 0.3086, 0.5999, 0.9611, 0.1544, 0.9917, 0.1544, 0.9935, 0.1563, 0.9935, 0.1988, 0.9713, 0.1988, 0.8467, 0.8321, 0.8797, 0.8321, 0.8797, 0.8769, 0.8779, 0.879, 0.8467, 0.879, 0.2641, 0.5997, 0.2547, 0.5507, 0.2712, 0.5506, 0.3086, 0.5999, 0.9713, 0.1988, 0.9935, 0.1988, 0.9935, 0.2263, 0.9769, 0.2263, 0.8866, 0.3065, 0.883, 0.3122, 0.8526, 0.2974, 0.8467, 0.2872, 0.8705, 0.7828, 0.8797, 0.7828, 0.8797, 0.8321, 0.8467, 0.8321, 0.8467, 0.2061, 0.8526, 0.1921, 0.883, 0.1823, 0.8866, 0.1932, 0.9769, 0.2263, 0.9935, 0.2263, 0.9935, 0.2844, 0.9842, 0.2844, 0.8467, 0.2872, 0.8526, 0.2974, 0.8491, 0.2976, 0.8239, 0.2991, 0.7963, 0.3007, 0.8033, 0.2897, 0.8749, 0.7398, 0.8797, 0.7398, 0.8797, 0.7828, 0.8705, 0.7828, 0.8033, 0.2479, 0.7963, 0.2464, 0.8239, 0.2198, 0.8489, 0.1957, 0.8526, 0.1921, 0.8467, 0.2061, 0.2547, 0.5507, 0.2763, 0.5073, 0.2712, 0.5506, 0.9842, 0.2844, 0.9935, 0.2844, 0.9935, 0.2903, 0.9887, 0.2903, 0.8033, 0.2897, 0.7963, 0.3007, 0.7775, 0.2811, 0.7462, 0.2486, 0.7647, 0.2496, 0.7647, 0.2421, 0.7308, 0.2389, 0.7775, 0.2238, 0.7963, 0.2464, 0.8033, 0.2479, 0.7462, 0.2486, 0.7308, 0.2389, 0.7647, 0.2421, 0.7647, 0.2496, 0.7773, 0.3467, 0.7142, 0.2421, 0.7308, 0.2389, 0.7462, 0.2486, 0.7775, 0.2811, 0.2338, 0.5509, 0.2697, 0.5075, 0.2763, 0.5073, 0.2547, 0.5507, 0.2652, 0.6466, 0.2179, 0.6466, 0.236, 0.5996, 0.2599, 0.6135, 0.236, 0.5996, 0.2338, 0.5509, 0.2547, 0.5507, 0.2641, 0.5997, 0.2641, 0.5997, 0.2599, 0.6135, 0.236, 0.5996])
me_plane_001.materials.append(mat_stone_tile)
me_plane_001.use_remesh_preserve_volume = False
me_plane_001.use_remesh_preserve_attributes = False
me_plane_001.use_mirror_vertex_groups = False
me_plane_001.update()
arm_armature = bpy.data.armatures.new('Armature')  # bones are not reproduced

# ---- objects
ob_armature = bpy.data.objects.new('Armature', arm_armature)
ob_cube_000 = bpy.data.objects.new('Cube.000', me_cube_001)
ob_lamp = bpy.data.objects.new('Lamp', light_lamp)
ob_camera = bpy.data.objects.new('Camera', cam_camera)
ob_plane = bpy.data.objects.new('Plane', me_plane_001)

# ---- transforms, parenting, visibility, modifiers, constraints
ob_armature.location = (0.0, 0.0, 0.0)
ob_armature.lineart.crease_threshold = 0.0
ob_cube_000.parent = ob_armature
ob_cube_000.location = (0.0, 0.0, 0.0)
ob_cube_000.rotation_euler = (1.571, 0.0, 0.0)
ob_cube_000.lock_rotations_4d = False
ob_cube_000.empty_display_type = 'ARROWS'
ob_cube_000.lineart.crease_threshold = 0.0
_vg = ob_cube_000.vertex_groups.new(name='Bone')
for _i, _w in zip([0, 1, 2, 3, 4, 5, 6, 7, 8, 9, 10, 11, 12, 13, 14, 15, 16, 17, 18, 19, 20, 21, 22, 23, 24, 25, 26, 27, 28, 29, 30, 31, 32, 33, 34, 35, 36, 37, 38, 39, 40, 41, 42, 43, 44], [1.0, 1.0, 1.0, 1.0, 1.0, 1.0, 1.0, 1.0, 1.0, 1.0, 1.0, 1.0, 1.0, 1.0, 1.0, 1.0, 1.0, 1.0, 1.0, 1.0, 1.0, 1.0, 1.0, 1.0, 1.0, 1.0, 0.9997, 1.0, 1.0, 1.0, 1.0, 1.0, 1.0, 1.0, 1.0, 1.0, 1.0, 1.0, 1.0, 1.0, 1.0, 1.0, 1.0, 1.0, 1.0]): _vg.add([_i], _w, 'REPLACE')
_m = ob_cube_000.modifiers.new('Armature', 'ARMATURE')
_m.object = ob_armature
ob_lamp.location = (4.076, 1.005, 5.904)
ob_lamp.rotation_euler = (0.6503, 0.05522, 1.866)
ob_lamp.lock_rotations_4d = False
ob_lamp.empty_display_type = 'ARROWS'
ob_lamp.color = (0.0, 0.0, 0.0, 0.0)
ob_lamp.lineart.crease_threshold = 0.0
ob_camera.location = (7.481, -6.508, 5.344)
ob_camera.rotation_euler = (1.109, 0.01082, 0.8149)
ob_camera.lock_rotations_4d = False
ob_camera.empty_display_type = 'ARROWS'
ob_camera.color = (0.0, 0.0, 0.0, 0.0)
ob_camera.display_type = 'WIRE'
ob_camera.lineart.crease_threshold = 0.0
ob_plane.location = (0.0, 0.0, 0.0)
ob_plane.rotation_euler = (1.571, 0.0, 0.0)
ob_plane.lineart.crease_threshold = 0.0

# ---- collection membership
col_collection_1.objects.link(ob_armature)
col_collection_1.objects.link(ob_cube_000)
col_collection_1.objects.link(ob_lamp)
col_collection_1.objects.link(ob_camera)
col_collection_1.objects.link(ob_plane)

# ---- scene / render settings (as saved in the file)
scene.camera = ob_camera
scene.frame_start = 1; scene.frame_end = 16; scene.frame_set(1)
scene.render.engine = 'CYCLES'
scene.render.resolution_percentage = 50
scene.render.dither_intensity = 0.0
scene.cycles.use_denoising = False
scene.cycles.samples = 10
scene.cycles.sampling_pattern = 'TABULATED_SOBOL'
scene.cycles.light_sampling_threshold = 0.0
scene.cycles.use_adaptive_sampling = False
scene.cycles.use_light_tree = False
scene.cycles.blur_glossy = 0.0
scene.cycles.pixel_filter_type = 'GAUSSIAN'
scene.cycles.sample_clamp_indirect = 0.0
scene.view_settings.view_transform = 'Standard'
bpy.context.view_layer.update()
